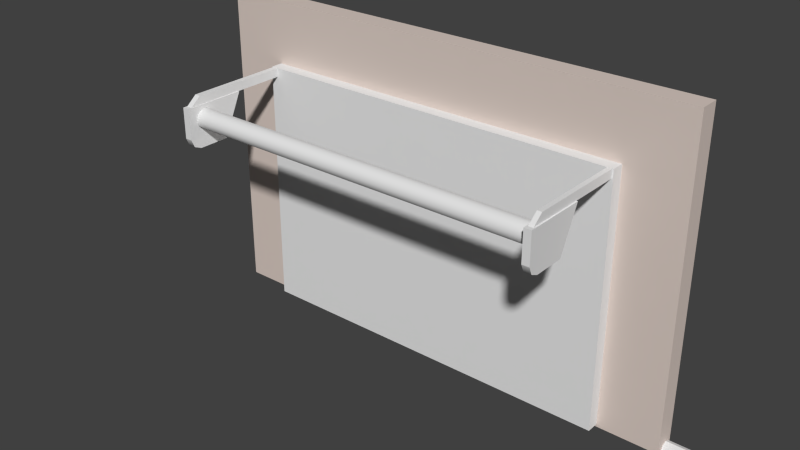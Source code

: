 # Source: uploads_files_139133_roller_shutters2_1_.blend  (saved by Blender 2.90.8; exported with 4.5.12 LTS)
import bpy
from mathutils import Matrix  # noqa: F401  (used for matrix-valued properties, if any)

bpy.ops.wm.read_factory_settings(use_empty=True)
scene = bpy.context.scene
scene.name = 'Scene'

# ---- collections
col_collection_1 = bpy.data.collections.new('Collection 1'); scene.collection.children.link(col_collection_1)

# ---- materials (node trees are filled in below, after node groups)
mat_wall_material = bpy.data.materials.new('Wall_material')
mat_wall_material.use_transparent_shadow = False
mat_wall_material.diffuse_color = (0.8, 0.621, 0.57, 1.0)
mat_building_02_door = bpy.data.materials.new('building_02_Door')
mat_building_02_door.alpha_threshold = 0.0
mat_building_02_door.use_transparent_shadow = False
mat_building_02_door.roughness = 0.5
mat_building_02_door.line_color = (0.0, 0.0, 0.0, 1.0)

# ---- material node trees
mat_wall_material.use_nodes = True; mat_wall_material.node_tree.nodes.clear()
_N = mat_wall_material.node_tree.nodes; _L = mat_wall_material.node_tree.links
n0 = _N.new('ShaderNodeBsdfPrincipled'); n0.name = 'Principled BSDF'; n0.location = (10, 300)
n0.distribution = 'GGX'
n0.subsurface_method = 'BURLEY'
n0.inputs[3].default_value = 1.45
n0.inputs[27].default_value = (0.0, 0.0, 0.0, 1.0)
n0.inputs[28].default_value = 1.0
n1 = _N.new('ShaderNodeOutputMaterial'); n1.name = 'Material Output'; n1.location = (1100, 160)
n2 = _N.new('ShaderNodeBsdfDiffuse'); n2.name = 'Diffuse BSDF'; n2.location = (200, 320)
n2.inputs[0].default_value = (0.765, 0.65, 0.588, 1.0)
n3 = _N.new('ShaderNodeBsdfAnisotropic'); n3.name = 'Glossy_0'; n3.location = (200, 0)
n3.distribution = 'GGX'
n4 = _N.new('ShaderNodeMixShader'); n4.name = 'Mix_0'; n4.location = (500, 160)
n4.inputs[0].default_value = 0.1
n5 = _N.new('ShaderNodeNewGeometry'); n5.name = 'Input_1'; n5.location = (-80, -70)
n6 = _N.new('ShaderNodeBsdfDiffuse'); n6.name = 'Diffuse_1'; n6.location = (200, -280)
n6.inputs[0].default_value = (0.3, 0.3, 0.3, 1.0)
n7 = _N.new('ShaderNodeMixShader'); n7.name = 'Mix_1'; n7.location = (800, -70)
_L.new(n2.outputs[0], n4.inputs[1])
_L.new(n3.outputs[0], n4.inputs[2])
_L.new(n5.outputs[6], n7.inputs[0])
_L.new(n6.outputs[0], n7.inputs[2])
_L.new(n4.outputs[0], n7.inputs[1])
_L.new(n7.outputs[0], n1.inputs[0])
n1.is_active_output = True

# ---- world
world_world = bpy.data.worlds.new('World'); scene.world = world_world
world_world.color = (0.05088, 0.05088, 0.05088)
world_world.use_sun_shadow = False
world_world.sun_shadow_jitter_overblur = 0.0
world_world.cycles.sampling_method = 'MANUAL'
world_world.cycles.sample_map_resolution = 256

# ---- meshes
me_room = bpy.data.meshes.new('Room')
me_room.from_pydata([(-5.0, -0.2, 3.2), (-5.0, -0.2, 0.0), (0.0, -0.2, 3.2), (0.0, -0.2, 0.0)], [], [(0, 1, 3, 2)])
_uv = me_room.uv_layers.new(name='UVMap')
_uv.uv.foreach_set('vector', [0.9999, 0.64, 0.9999, 8.007e-05, 7.999e-05, 7.999e-05, 7.999e-05, 0.64])
me_room.materials.append(mat_wall_material)
me_room.use_remesh_fix_poles = True
me_room.use_remesh_preserve_attributes = False
me_room.use_mirror_vertex_groups = False
me_room.update()
me_cube_061 = bpy.data.meshes.new('Cube.061')
me_cube_061.from_pydata([(-4.42, 0.04882, -7.04e-09), (-0.6198, 0.04882, -7.04e-09), (-4.354, -1.424, 2.48), (-0.6794, -1.424, 2.48), (-4.42, 0.04882, 2.575), (-0.6198, 0.04882, 2.575), (-0.6928, 0.04882, 7.451e-09), (-0.6333, -1.424, 2.48), (-0.6928, -0.06788, 2.575), (-0.6928, -0.06788, 1.47e-08), (-4.347, -0.06788, 2.575), (-4.347, 0.04882, 2.409), (-4.347, 0.04882, 7.451e-09), (-4.42, -0.06788, -7.04e-09), (-0.6198, -0.06788, -7.04e-09), (-0.6198, -0.06788, 2.575), (-0.6928, -0.02421, 2.409), (-4.347, -0.02421, 2.409), (-4.347, -0.06788, 7.451e-09), (-4.412, -1.424, 2.48), (-4.354, -0.06788, 2.48), (-0.6794, -0.06788, 2.48), (-0.6928, 0.04882, 2.409), (-0.6333, -0.06788, 2.48), (-4.347, -0.04117, 2.575), (-0.6928, -0.04117, 2.575), (-4.412, -0.06788, 2.48), (-4.412, -0.06788, 2.567), (-0.6333, -0.06788, 2.567), (-4.42, -0.06788, 2.575), (-4.42, -1.431, 2.098), (-4.42, -1.038, 2.065), (-4.42, -1.464, 2.175), (-4.347, -1.464, 2.48), (-4.42, -1.354, 2.065), (-4.42, -0.8415, 2.48), (-4.42, -1.464, 2.48), (-4.347, -1.431, 2.098), (-4.347, -1.038, 2.065), (-4.347, -1.354, 2.065), (-4.347, -0.8415, 2.48), (-4.347, -1.464, 2.175), (-4.346, -1.182, 2.344), (-4.346, -1.201, 2.402), (-4.346, -1.251, 2.438), (-4.346, -1.312, 2.438), (-4.346, -1.362, 2.402), (-4.346, -1.381, 2.344), (-4.346, -1.362, 2.285), (-4.346, -1.312, 2.249), (-4.346, -1.251, 2.249), (-4.346, -1.201, 2.285), (-0.6897, -1.182, 2.344), (-0.6897, -1.201, 2.402), (-0.6897, -1.251, 2.438), (-0.6897, -1.312, 2.438), (-0.6897, -1.362, 2.402), (-0.6897, -1.381, 2.344), (-0.6897, -1.362, 2.285), (-0.6897, -1.312, 2.249), (-0.6897, -1.251, 2.249), (-0.6897, -1.201, 2.285), (-4.347, -0.8415, 2.48), (-4.347, -1.038, 2.065), (-4.42, -1.464, 2.48), (-4.347, -1.464, 2.175), (-4.347, -1.354, 2.065), (-4.347, -1.431, 2.098), (-4.42, -1.354, 2.065), (-4.42, -1.464, 2.175), (-4.42, -1.431, 2.098), (-4.42, -0.8415, 2.48), (-4.347, -1.464, 2.48), (-4.42, -1.038, 2.065), (-4.354, -0.06788, 2.567), (-0.6794, -0.06788, 2.567), (-4.412, -1.317, 2.567), (-0.6333, -1.317, 2.567), (-0.6794, -1.317, 2.567), (-4.354, -1.317, 2.567), (-0.6928, -1.038, 2.065), (-0.6928, -1.464, 2.48), (-0.6928, -0.8415, 2.48), (-0.6198, -1.038, 2.065), (-0.6198, -1.464, 2.48), (-0.6928, -0.8415, 2.48), (-0.6198, -0.8415, 2.48), (-0.6928, -1.464, 2.48), (-0.6928, -1.038, 2.065), (-0.6928, -1.354, 2.065), (-0.6928, -1.464, 2.175), (-0.6928, -1.431, 2.098), (-0.6198, -0.8415, 2.48), (-0.6198, -1.464, 2.48), (-0.6198, -1.038, 2.065), (-0.6198, -1.464, 2.175), (-0.6198, -1.354, 2.065), (-0.6198, -1.431, 2.098), (-0.6198, -1.464, 2.175), (-0.6198, -1.354, 2.065), (-0.6198, -1.431, 2.098), (-0.6928, -1.354, 2.065), (-0.6928, -1.464, 2.175), (-0.6928, -1.431, 2.098)], [], [(18, 12, 11, 17), (4, 11, 12, 0), (1, 5, 15, 14), (0, 12, 18, 13), (4, 24, 25, 5), (3, 78, 75, 21), (75, 78, 77, 28), (33, 38, 40), (37, 30, 34, 39), (41, 32, 30, 37), (36, 35, 31), (62, 63, 73, 71), (42, 52, 61, 51), (51, 61, 60, 50), (50, 60, 59, 49), (49, 59, 58, 48), (48, 58, 57, 47), (47, 57, 56, 46), (46, 56, 55, 45), (45, 55, 54, 44), (44, 54, 53, 43), (43, 53, 52, 42), (72, 62, 71, 64), (72, 64, 32, 41), (34, 73, 63, 39), (2, 79, 76, 19), (7, 77, 78, 3), (23, 28, 77, 7), (19, 76, 27, 26), (20, 74, 79, 2), (26, 20, 2, 19), (21, 23, 7, 3), (27, 76, 79, 74), (11, 22, 16, 17), (5, 22, 11, 4), (1, 6, 22, 5), (17, 16, 25, 24), (5, 25, 15), (17, 24, 10), (8, 25, 16), (33, 66, 38), (33, 65, 66), (87, 102, 98, 84), (103, 100, 98, 102), (93, 95, 96), (69, 36, 68), (36, 31, 68), (70, 69, 68), (94, 93, 96), (95, 97, 96), (65, 67, 66), (92, 93, 94), (13, 29, 4, 0), (9, 8, 16), (14, 9, 6, 1), (18, 17, 10), (13, 18, 10, 29), (15, 8, 9, 14), (6, 9, 16, 22), (4, 29, 24), (29, 10, 24), (25, 8, 15), (101, 99, 100, 103), (80, 81, 85), (82, 86, 83, 88), (87, 84, 86, 82), (99, 101, 88, 83), (80, 89, 81), (81, 89, 90), (89, 91, 90)])
me_cube_061.polygons.foreach_set('use_smooth', [0, 0, 0, 0, 0, 0, 0, 0, 1, 1, 0, 1, 1, 1, 1, 1, 1, 1, 1, 1, 1, 1, 1, 1, 1, 0, 0, 0, 0, 0, 0, 0, 0, 0, 0, 0, 0, 0, 0, 0, 0, 0, 1, 1, 0, 0, 0, 0, 0, 0, 0, 0, 0, 0, 0, 0, 0, 0, 0, 0, 0, 0, 1, 0, 1, 1, 1, 0, 0, 0])
_k = set([(0, 4), (0, 13), (1, 5), (1, 14), (2, 19), (3, 7), (4, 5), (6, 9), (6, 22), (8, 9), (10, 18), (11, 12), (11, 22), (12, 18), (20, 26), (21, 23), (27, 74), (28, 75), (32, 41), (34, 39), (62, 71), (63, 73), (64, 72), (76, 79), (77, 78), (82, 86), (83, 88), (84, 87), (98, 102), (99, 101)])
me_cube_061.attributes.new('sharp_edge', 'BOOLEAN', 'EDGE').data.foreach_set('value', [ (min(e.vertices), max(e.vertices)) in _k for e in me_cube_061.edges])
_uv = me_cube_061.uv_layers.new(name='UVMap')
_uv.uv.foreach_set('vector', [0.9854, 0.9814, 0.9854, 0.9867, 0.9359, 0.9867, 0.9359, 0.984, 0.9359, 0.9867, 0.9359, 0.9867, 0.9854, 0.9867, 0.9854, 0.9867, 0.8129, 0.9867, 0.8623, 0.9867, 0.8623, 0.9814, 0.8129, 0.9814, 0.9854, 0.9867, 0.9854, 0.9867, 0.9854, 0.9814, 0.9854, 0.9814, 0.9114, 0.9867, 0.9114, 0.984, 0.8868, 0.984, 0.8868, 0.9867, 0.8868, 0.9814, 0.8868, 0.9814, 0.8868, 0.9814, 0.8868, 0.9814, 0.8868, 0.9814, 0.8868, 0.9814, 0.8623, 0.9814, 0.8623, 0.9814, 0.0, 0.0, 0.0, 0.0, 0.0, 0.0, 0.0, 0.0, 0.0, 0.0, 0.0, 0.0, 0.0, 0.0, 0.0, 0.0, 0.0, 0.0, 0.0, 0.0, 0.0, 0.0, 0.0, 0.0, 0.0, 0.0, 0.0, 0.0, 0.0, 0.0, 0.0, 0.0, 0.0, 0.0, 0.0, 0.0, 0.0, 0.0, 0.0, 0.0, 0.0, 0.0, 0.0, 0.0, 0.0, 0.0, 0.0, 0.0, 0.0, 0.0, 0.0, 0.0, 0.0, 0.0, 0.0, 0.0, 0.0, 0.0, 0.0, 0.0, 0.0, 0.0, 0.0, 0.0, 0.0, 0.0, 0.0, 0.0, 0.0, 0.0, 0.0, 0.0, 0.0, 0.0, 0.0, 0.0, 0.0, 0.0, 0.0, 0.0, 0.0, 0.0, 0.0, 0.0, 0.0, 0.0, 0.0, 0.0, 0.0, 0.0, 0.0, 0.0, 0.0, 0.0, 0.0, 0.0, 0.0, 0.0, 0.0, 0.0, 0.0, 0.0, 0.0, 0.0, 0.0, 0.0, 0.0, 0.0, 0.0, 0.0, 0.0, 0.0, 0.0, 0.0, 0.0, 0.0, 0.0, 0.0, 0.0, 0.0, 0.0, 0.0, 0.0, 0.0, 0.0, 0.0, 0.0, 0.0, 0.0, 0.0, 0.0, 0.0, 0.0, 0.0, 0.0, 0.0, 0.0, 0.0, 0.0, 0.0, 0.9114, 0.9814, 0.9114, 0.9814, 0.9359, 0.9814, 0.9359, 0.9814, 0.8623, 0.9814, 0.8623, 0.9814, 0.8868, 0.9814, 0.8868, 0.9814, 0.8623, 0.9814, 0.8623, 0.9814, 0.8623, 0.9814, 0.8623, 0.9814, 0.9359, 0.9814, 0.9359, 0.9814, 0.9359, 0.9814, 0.9359, 0.9814, 0.9114, 0.9814, 0.9114, 0.9814, 0.9114, 0.9814, 0.9114, 0.9814, 0.9359, 0.9814, 0.9114, 0.9814, 0.9114, 0.9814, 0.9359, 0.9814, 0.8868, 0.9814, 0.8623, 0.9814, 0.8623, 0.9814, 0.8868, 0.9814, 0.9359, 0.9814, 0.9359, 0.9814, 0.9114, 0.9814, 0.9114, 0.9814, 0.9114, 0.9867, 0.8868, 0.9867, 0.8868, 0.984, 0.9114, 0.984, 0.8868, 0.9867, 0.8868, 0.9867, 0.9114, 0.9867, 0.9114, 0.9867, 0.8129, 0.9867, 0.8129, 0.9867, 0.8623, 0.9867, 0.8623, 0.9867, 0.8868, 0.984, 0.0, 0.0, 0.9114, 0.984, 0.0, 0.0, 0.8868, 0.9867, 0.8868, 0.984, 0.8623, 0.9814, 0.4434, 0.492, 0.9114, 0.9814, 0.9114, 0.984, 0.8868, 0.9814, 0.8868, 0.984, 0.8868, 0.9814, 0.0, 0.0, 0.0, 0.0, 0.0, 0.0, 0.0, 0.0, 0.0, 0.0, 0.0, 0.0, 0.0, 0.0, 0.0, 0.0, 0.0, 0.0, 0.0, 0.0, 0.0, 0.0, 0.0, 0.0, 0.0, 0.0, 0.0, 0.0, 0.0, 0.0, 0.0, 0.0, 0.0, 0.0, 0.0, 0.0, 0.0, 0.0, 0.0, 0.0, 0.0, 0.0, 0.0, 0.0, 0.0, 0.0, 0.0, 0.0, 0.0, 0.0, 0.0, 0.0, 0.0, 0.0, 0.0, 0.0, 0.0, 0.0, 0.0, 0.0, 0.0, 0.0, 0.0, 0.0, 0.0, 0.0, 0.0, 0.0, 0.0, 0.0, 0.0, 0.0, 0.0, 0.0, 0.0, 0.0, 0.9854, 0.9814, 0.9359, 0.9814, 0.9359, 0.9867, 0.9854, 0.9867, 0.8129, 0.9814, 0.8623, 0.9814, 0.8623, 0.984, 0.8129, 0.9814, 0.8129, 0.9814, 0.8129, 0.9867, 0.8129, 0.9867, 0.9854, 0.9814, 0.9359, 0.984, 0.9359, 0.9814, 0.9854, 0.9814, 0.9854, 0.9814, 0.9359, 0.9814, 0.9359, 0.9814, 0.8623, 0.9814, 0.8623, 0.9814, 0.8129, 0.9814, 0.8129, 0.9814, 0.8129, 0.9867, 0.8129, 0.9814, 0.8623, 0.984, 0.8623, 0.9867, 0.9359, 0.9867, 0.9359, 0.9814, 0.9114, 0.984, 0.9359, 0.9814, 0.9114, 0.9814, 0.9114, 0.984, 0.8868, 0.984, 0.8868, 0.9814, 0.8623, 0.9814, 0.0, 0.0, 0.0, 0.0, 0.0, 0.0, 0.0, 0.0, 0.0, 0.0, 0.0, 0.0, 0.0, 0.0, 0.0, 0.0, 0.0, 0.0, 0.0, 0.0, 0.0, 0.0, 0.0, 0.0, 0.0, 0.0, 0.0, 0.0, 0.0, 0.0, 0.0, 0.0, 0.0, 0.0, 0.0, 0.0, 0.0, 0.0, 0.0, 0.0, 0.0, 0.0, 0.0, 0.0, 0.0, 0.0, 0.0, 0.0, 0.0, 0.0, 0.0, 0.0, 0.0, 0.0, 0.0, 0.0])
_uv.active_render = True
_uv = me_cube_061.uv_layers.new(name='UVMap_Detail')
_uv.uv.foreach_set('vector', [0.8108, 0.6975, 0.8113, 0.7319, 0.1016, 0.7428, 0.1013, 0.7213, 0.05138, 0.6533, 0.09989, 0.631, 0.8096, 0.6201, 0.8099, 0.6416, 0.81, 0.5974, 0.02899, 0.6094, 0.02846, 0.5737, 0.8044, 0.5672, 0.8099, 0.6416, 0.8314, 0.6413, 0.832, 0.6756, 0.8104, 0.676, -0.001028, 0.4408, 0.01818, 0.4172, 0.9793, 0.4172, 0.9985, 0.4408, 0.981, 0.896, 0.9563, 0.8656, 0.9553, 0.5114, 0.9799, 0.5113, 0.9553, 0.5114, 0.9563, 0.8656, 0.9432, 0.8656, 0.9422, 0.5115, 0.8265, 0.91, 0.7087, 0.7897, 0.826, 0.7335, 0.4102, 0.9309, 0.4101, 0.9017, 0.4438, 0.9016, 0.4439, 0.9308, 0.3765, 0.931, 0.3764, 0.9018, 0.4101, 0.9017, 0.4102, 0.9309, 0.009076, 0.8857, 0.008585, 0.7093, 0.1263, 0.7648, 0.5037, 0.9314, 0.6874, 0.9309, 0.6875, 0.9601, 0.5038, 0.9606, -0.001027, 0.2272, 0.9606, 0.2272, 0.9606, 0.2434, -0.001028, 0.2434, -0.001028, 0.2434, 0.9606, 0.2434, 0.9606, 0.2596, -0.001028, 0.2596, -0.001028, 0.2596, 0.9606, 0.2596, 0.9606, 0.2758, -0.001028, 0.2758, -0.001028, 0.2758, 0.9606, 0.2758, 0.9606, 0.292, -0.001028, 0.292, -0.001028, 0.292, 0.9606, 0.292, 0.9606, 0.3081, -0.001028, 0.3081, -0.001028, 0.3081, 0.9606, 0.3081, 0.9606, 0.3243, -0.001028, 0.3243, -0.001028, 0.3243, 0.9606, 0.3243, 0.9606, 0.3405, -0.001028, 0.3405, -0.001028, 0.3405, 0.9606, 0.3405, 0.9606, 0.3567, -0.001028, 0.3567, -0.001028, 0.3567, 0.9606, 0.3567, 0.9606, 0.3729, -0.001028, 0.3729, -0.001027, 0.2111, 0.9606, 0.2111, 0.9606, 0.2272, -0.001027, 0.2272, 0.2546, 0.9321, 0.5037, 0.9314, 0.5038, 0.9606, 0.2547, 0.9613, 0.2546, 0.9314, 0.2545, 0.9021, 0.3764, 0.9018, 0.3765, 0.931, 0.4438, 0.9016, 0.57, 0.9012, 0.5701, 0.9305, 0.4439, 0.9308, 0.8526, 0.8943, 0.8771, 0.8637, 0.8899, 0.874, 0.8654, 0.9045, 0.9708, 0.9042, 0.9461, 0.8738, 0.9563, 0.8656, 0.981, 0.896, 0.9176, 0.5115, 0.9422, 0.5115, 0.9432, 0.8656, 0.9187, 0.8962, 0.9182, 0.8941, 0.8935, 0.8637, 0.8925, 0.5095, 0.9171, 0.5094, 0.8515, 0.5096, 0.8761, 0.5096, 0.8771, 0.8637, 0.8526, 0.8943, 0.8352, 0.5097, 0.8515, 0.5096, 0.8526, 0.8943, 0.8362, 0.8943, 0.9799, 0.5113, 0.993, 0.5113, 0.994, 0.8959, 0.981, 0.896, 0.8925, 0.5095, 0.8935, 0.8637, 0.8771, 0.8637, 0.8761, 0.5096, 0.01818, 0.4844, 0.9793, 0.4844, 0.9793, 0.5036, 0.01818, 0.5036, 0.9985, 0.4408, 0.9793, 0.4844, 0.01818, 0.4844, -0.001028, 0.4408, 0.81, 0.5974, 0.8103, 0.6195, 0.07961, 0.6308, 0.02899, 0.6094, 0.01818, 0.3733, 0.9793, 0.3733, 0.9793, 0.4172, 0.01818, 0.4172, 0.02899, 0.6094, 0.005867, 0.5824, 0.02846, 0.5737, 0.1013, 0.7213, 0.05237, 0.7171, 0.05225, 0.7092, 0.0285, 0.5515, 0.02851, 0.5434, 0.07897, 0.5383, 0.8265, 0.91, 0.7089, 0.8791, 0.7087, 0.7897, 0.8265, 0.91, 0.7402, 0.9102, 0.7089, 0.8791, 0.4384, 0.9616, 0.5602, 0.9612, 0.5603, 0.9905, 0.4385, 0.9908, 0.594, 0.9611, 0.594, 0.9904, 0.5603, 0.9905, 0.5602, 0.9612, 0.703, 0.9207, 0.6167, 0.9209, 0.5854, 0.8898, 0.09538, 0.8855, 0.009076, 0.8857, 0.1265, 0.8542, 0.009076, 0.8857, 0.1263, 0.7648, 0.1265, 0.8542, 0.1174, 0.8763, 0.09538, 0.8855, 0.1265, 0.8542, 0.5851, 0.8004, 0.703, 0.9207, 0.5854, 0.8898, 0.6167, 0.9209, 0.5946, 0.9119, 0.5854, 0.8898, 0.7402, 0.9102, 0.7181, 0.9011, 0.7089, 0.8791, 0.7025, 0.7443, 0.703, 0.9207, 0.5851, 0.8004, 0.8104, 0.676, 0.05192, 0.6877, 0.05138, 0.6533, 0.8099, 0.6416, 0.8122, 0.5529, 0.0285, 0.5515, 0.07897, 0.5383, 0.8044, 0.5672, 0.8122, 0.5529, 0.8306, 0.5858, 0.81, 0.5974, 0.8108, 0.6975, 0.1013, 0.7213, 0.05225, 0.7092, 0.8104, 0.676, 0.8108, 0.6975, 0.05225, 0.7092, 0.05192, 0.6877, 0.02846, 0.5737, 0.0285, 0.5515, 0.8122, 0.5529, 0.8044, 0.5672, 0.8122, 0.5174, 0.8122, 0.5529, 0.07897, 0.5383, 0.07901, 0.5161, 0.05138, 0.6533, 0.05192, 0.6877, 0.03027, 0.6802, 0.05192, 0.6877, 0.03039, 0.688, 0.03027, 0.6802, 0.005867, 0.5824, 0.005318, 0.5741, 0.02846, 0.5737, 0.6277, 0.961, 0.6278, 0.9903, 0.594, 0.9904, 0.594, 0.9611, 0.2589, 0.8694, 0.138, 0.7522, 0.3145, 0.7517, 0.254, 0.9913, 0.2539, 0.9621, 0.4376, 0.9616, 0.4377, 0.9908, 0.00491, 0.992, 0.004828, 0.9628, 0.2539, 0.9621, 0.254, 0.9913, 0.6278, 0.9903, 0.6277, 0.961, 0.7539, 0.9607, 0.754, 0.9899, 0.2589, 0.8694, 0.1696, 0.8696, 0.138, 0.7522, 0.138, 0.7522, 0.1696, 0.8696, 0.1383, 0.8385, 0.1696, 0.8696, 0.1475, 0.8605, 0.1383, 0.8385])
me_cube_061.materials.append(mat_building_02_door)
me_cube_061.use_remesh_preserve_volume = False
me_cube_061.use_remesh_preserve_attributes = False
me_cube_061.use_mirror_vertex_groups = False
me_cube_061.update()
me_gartentor_part_002 = bpy.data.meshes.new('gartentor part.002')
me_gartentor_part_002.from_pydata([(-0.6928, -0.03986, 0.8249), (-4.347, -0.03986, 0.8249), (-0.6928, -0.09281, 0.7943), (-4.347, -0.09281, 0.7943), (-0.6928, -0.0392, 0.665), (-4.347, -0.03919, 0.665), (-0.6928, -0.09237, 0.6901), (-4.347, -0.09236, 0.69), (-0.7028, -0.03594, 0.675), (-0.7028, -0.03652, 0.8098), (-4.337, -0.03594, 0.675), (-4.337, -0.03652, 0.8098), (-0.7028, -0.09569, 0.6968), (-0.7028, -0.09608, 0.7876), (-4.337, -0.09569, 0.6967), (-4.337, -0.09608, 0.7876), (-0.6928, -0.02498, 0.745), (-4.347, -0.02497, 0.745), (-0.6928, -0.1071, 0.7422), (-4.347, -0.1071, 0.7422), (-0.7028, -0.01987, 0.7424), (-4.337, -0.01987, 0.7424), (-0.7028, -0.1123, 0.7422), (-4.337, -0.1122, 0.7421)], [], [(16, 0, 2, 18), (17, 5, 7, 19), (22, 23, 14, 12), (3, 2, 0, 1), (7, 5, 4, 6), (20, 8, 10, 21), (20, 9, 0, 16), (21, 10, 5, 17), (22, 12, 6, 18), (23, 15, 3, 19), (12, 14, 7, 6), (15, 13, 2, 3), (9, 11, 1, 0), (10, 8, 4, 5), (4, 16, 18, 6), (1, 17, 19, 3), (13, 15, 23, 22), (9, 20, 21, 11), (8, 20, 16, 4), (11, 21, 17, 1), (13, 22, 18, 2), (14, 23, 19, 7)])
_k = set([(0, 16), (1, 17), (2, 18), (3, 19), (4, 16), (5, 17), (6, 18), (7, 19), (8, 20), (9, 20), (10, 21), (11, 21), (12, 22), (13, 22), (14, 23), (15, 23)])
me_gartentor_part_002.attributes.new('sharp_edge', 'BOOLEAN', 'EDGE').data.foreach_set('value', [ (min(e.vertices), max(e.vertices)) in _k for e in me_gartentor_part_002.edges])
_uv = me_gartentor_part_002.uv_layers.new(name='UVMap')
_uv.uv.foreach_set('vector', [0.9838, 0.9814, 0.9854, 0.9814, 0.9854, 0.9814, 0.9838, 0.9814, 0.8144, 0.9814, 0.8159, 0.9814, 0.8159, 0.9814, 0.8144, 0.9814, 0.4925, 0.4907, 0.4082, 0.4907, 0.05391, 0.06446, 0.9205, 0.917, 0.0, 0.0, 0.9854, 0.9814, 0.0, 0.0, 0.8129, 0.9814, 0.0, 0.0, 0.8159, 0.9814, 0.0, 0.0, 0.9823, 0.9814, 0.492, 0.4921, 0.9192, 0.9188, 0.8154, 0.9806, 0.8135, 0.9801, 0.492, 0.4921, 0.06487, 0.06527, 0.0, 0.0, 0.4911, 0.4907, 0.8135, 0.9801, 0.8154, 0.9806, 0.8159, 0.9814, 0.8144, 0.9814, 0.4925, 0.4907, 0.9205, 0.917, 0.9854, 0.9814, 0.4927, 0.4907, 0.4082, 0.4907, 0.7625, 0.917, 0.8159, 0.9814, 0.408, 0.4907, 0.9205, 0.917, 0.05391, 0.06446, 0.0, 0.0, 0.9854, 0.9814, 0.7625, 0.917, 0.06439, 0.06446, 0.0, 0.0, 0.8159, 0.9814, 0.06487, 0.06527, 0.8116, 0.9795, 0.8129, 0.9814, 0.0, 0.0, 0.8154, 0.9806, 0.9192, 0.9188, 0.9823, 0.9814, 0.8159, 0.9814, 0.9823, 0.9814, 0.9838, 0.9814, 0.9838, 0.9814, 0.9823, 0.9814, 0.8129, 0.9814, 0.8144, 0.9814, 0.8144, 0.9814, 0.8129, 0.9814, 0.06439, 0.06446, 0.7625, 0.917, 0.4082, 0.4907, 0.4925, 0.4907, 0.06487, 0.06527, 0.492, 0.4921, 0.8135, 0.9801, 0.8116, 0.9795, 0.9192, 0.9188, 0.492, 0.4921, 0.4911, 0.4907, 0.9823, 0.9814, 0.8116, 0.9795, 0.8135, 0.9801, 0.8144, 0.9814, 0.8129, 0.9814, 0.06439, 0.06446, 0.4925, 0.4907, 0.4927, 0.4907, 0.0, 0.0, 0.05391, 0.06446, 0.4082, 0.4907, 0.408, 0.4907, 0.0, 0.0])
_uv.active_render = True
_uv = me_gartentor_part_002.uv_layers.new(name='UVMap_Detail')
_uv.uv.foreach_set('vector', [0.9974, 0.05945, 0.9974, 0.09707, 0.9833, 0.08278, 0.9833, 0.05824, 0.003315, 0.0592, 0.003321, 0.02157, 0.01734, 0.03345, 0.01734, 0.05798, 0.9806, 0.05824, 0.02013, 0.05798, 0.02013, 0.03662, 0.9806, 0.03687, 0.0175, 0.08285, 0.9832, 0.08314, 0.9832, 0.1119, 0.0175, 0.1116, 0.01748, 0.03309, 0.01749, 0.005442, 0.9832, 0.005661, 0.9832, 0.03332, 0.9675, 0.1516, 0.9675, 0.1834, 0.006106, 0.1829, 0.006107, 0.1511, 0.9675, 0.1516, 0.9675, 0.1199, 0.9703, 0.1127, 0.9702, 0.1504, 0.006107, 0.1511, 0.006106, 0.1829, 0.003385, 0.1877, 0.003348, 0.15, 0.9806, 0.05824, 0.9806, 0.03687, 0.9833, 0.03371, 0.9833, 0.05824, 0.02013, 0.05798, 0.02012, 0.07935, 0.01734, 0.08252, 0.01734, 0.05798, 0.9806, 0.03687, 0.02013, 0.03662, 0.01748, 0.03309, 0.9832, 0.03332, 0.02012, 0.07935, 0.9806, 0.07961, 0.9832, 0.08314, 0.0175, 0.08285, 0.9675, 0.1199, 0.006107, 0.1194, 0.003463, 0.1121, 0.9703, 0.1127, 0.006106, 0.1829, 0.9675, 0.1834, 0.9702, 0.1882, 0.003385, 0.1877, 0.9974, 0.02182, 0.9974, 0.05945, 0.9833, 0.05824, 0.9833, 0.03371, 0.00331, 0.09682, 0.003315, 0.0592, 0.01734, 0.05798, 0.01734, 0.08252, 0.9806, 0.07961, 0.02012, 0.07935, 0.02013, 0.05798, 0.9806, 0.05824, 0.9675, 0.1199, 0.9675, 0.1516, 0.006107, 0.1511, 0.006107, 0.1194, 0.9675, 0.1834, 0.9675, 0.1516, 0.9702, 0.1504, 0.9702, 0.1882, 0.006107, 0.1194, 0.006107, 0.1511, 0.003348, 0.15, 0.00331, 0.1122, 0.9806, 0.07961, 0.9806, 0.05824, 0.9833, 0.05824, 0.9833, 0.08278, 0.02013, 0.03662, 0.02013, 0.05798, 0.01734, 0.05798, 0.01734, 0.03345])
me_gartentor_part_002.materials.append(mat_building_02_door)
me_gartentor_part_002.use_remesh_preserve_volume = False
me_gartentor_part_002.use_remesh_preserve_attributes = False
me_gartentor_part_002.use_mirror_vertex_groups = False
me_gartentor_part_002.update()
me_cube = bpy.data.meshes.new('Cube')
me_cube.from_pydata([(-1.0, -1.0, 0.02047), (-1.0, -1.0, 2.02), (-1.0, 1.0, 0.02047), (-1.0, 1.0, 2.02), (1.0, -1.0, 0.02047), (1.0, -1.0, 2.02), (1.0, 1.0, 0.02047), (1.0, 1.0, 2.02)], [], [(0, 1, 3, 2), (2, 3, 7, 6), (6, 7, 5, 4), (4, 5, 1, 0), (2, 6, 4, 0), (7, 3, 1, 5)])
_uv = me_cube.uv_layers.new(name='UVMap')
_uv.uv.foreach_set('vector', [0.375, 0.0, 0.625, 0.0, 0.625, 0.25, 0.375, 0.25, 0.375, 0.25, 0.625, 0.25, 0.625, 0.5, 0.375, 0.5, 0.375, 0.5, 0.625, 0.5, 0.625, 0.75, 0.375, 0.75, 0.375, 0.75, 0.625, 0.75, 0.625, 1.0, 0.375, 1.0, 0.125, 0.5, 0.375, 0.5, 0.375, 0.75, 0.125, 0.75, 0.625, 0.5, 0.875, 0.5, 0.875, 0.75, 0.625, 0.75])
me_cube.use_remesh_fix_poles = True
me_cube.use_remesh_preserve_attributes = False
me_cube.use_mirror_vertex_groups = False
me_cube.update()
arm_armature_001 = bpy.data.armatures.new('Armature.001')  # bones are not reproduced

# ---- objects
ob_room = bpy.data.objects.new('Room', me_room)
ob_empty_033 = bpy.data.objects.new('Empty.033', None)
ob_cube_037 = bpy.data.objects.new('Cube.037', me_cube_061)
ob_armature = bpy.data.objects.new('Armature', arm_armature_001)
ob_gartentor_part_001 = bpy.data.objects.new('gartentor part.001', me_gartentor_part_002)
ob_gartentor_part_002 = bpy.data.objects.new('gartentor part.002', me_gartentor_part_002)
ob_gartentor_part_003 = bpy.data.objects.new('gartentor part.003', me_gartentor_part_002)
ob_gartentor_part_004 = bpy.data.objects.new('gartentor part.004', me_gartentor_part_002)
ob_gartentor_part_005 = bpy.data.objects.new('gartentor part.005', me_gartentor_part_002)
ob_gartentor_part_006 = bpy.data.objects.new('gartentor part.006', me_gartentor_part_002)
ob_gartentor_part_007 = bpy.data.objects.new('gartentor part.007', me_gartentor_part_002)
ob_gartentor_part_008 = bpy.data.objects.new('gartentor part.008', me_gartentor_part_002)
ob_gartentor_part_009 = bpy.data.objects.new('gartentor part.009', me_gartentor_part_002)
ob_gartentor_part_010 = bpy.data.objects.new('gartentor part.010', me_gartentor_part_002)
ob_gartentor_part_011 = bpy.data.objects.new('gartentor part.011', me_gartentor_part_002)
ob_gartentor_part_012 = bpy.data.objects.new('gartentor part.012', me_gartentor_part_002)
ob_gartentor_part_013 = bpy.data.objects.new('gartentor part.013', me_gartentor_part_002)
ob_gartentor_part_014 = bpy.data.objects.new('gartentor part.014', me_gartentor_part_002)
ob_gartentor_part_015 = bpy.data.objects.new('gartentor part.015', me_gartentor_part_002)
ob_gartentor_part = bpy.data.objects.new('gartentor part', me_gartentor_part_002)
ob_cube = bpy.data.objects.new('Cube', me_cube)

# ---- transforms, parenting, visibility, modifiers, constraints
ob_room.location = (2.52, 0.02295, 0.0)
ob_room.lineart.crease_threshold = 0.0
_m = ob_room.modifiers.new('Solidify', 'SOLIDIFY')
_m.thickness = 0.2
_m.use_even_offset = True
_m.use_quality_normals = True
_m = ob_room.modifiers.new('Boolean', 'BOOLEAN')
_m.object = ob_cube
_m.solver = 'FAST'
ob_empty_033.location = (0.0, 0.0, 0.0)
ob_empty_033.empty_image_offset = (0.0, 0.0)
ob_empty_033.lineart.crease_threshold = 0.0
ob_cube_037.parent = ob_empty_033
ob_cube_037.location = (2.52, 0.02295, 0.0)
ob_cube_037.lock_rotations_4d = False
ob_cube_037.empty_display_type = 'ARROWS'
ob_cube_037.lineart.crease_threshold = 0.0
_m = ob_cube_037.modifiers.new('Triangulate', 'TRIANGULATE')
_m.quad_method = 'BEAUTY'
_m = ob_cube_037.modifiers.new('EdgeSplit', 'EDGE_SPLIT')
_m.split_angle = 0.7854
ob_armature.parent = ob_cube_037
ob_armature.matrix_parent_inverse = Matrix(((1.0, -0.0, 0.0, -2.52), (-0.0, 1.0, -0.0, -0.02295), (0.0, -0.0, 1.0, -0.0), (-0.0, 0.0, -0.0, 1.0)))
ob_armature.location = (2.52, 0.02295, 0.0)
ob_armature.lineart.crease_threshold = 0.0
ob_gartentor_part_001.parent = ob_armature
ob_gartentor_part_001.matrix_parent_inverse = Matrix(((1.0, -1.374e-09, 1.376e-09, -1.193e-06), (-1.374e-09, 0.00124, 1.0, -0.82), (-1.376e-09, -1.0, 0.00124, -0.018), (0.0, -0.0, -0.0, 1.0)))
ob_gartentor_part_001.location = (2.52, 0.02295, 0.0)
ob_gartentor_part_001.lock_rotations_4d = False
ob_gartentor_part_001.empty_display_type = 'ARROWS'
ob_gartentor_part_001.lineart.crease_threshold = 0.0
_m = ob_gartentor_part_001.modifiers.new('Triangulate', 'TRIANGULATE')
_m.quad_method = 'BEAUTY'
_m = ob_gartentor_part_001.modifiers.new('EdgeSplit', 'EDGE_SPLIT')
_m.split_angle = 0.7854
ob_gartentor_part_002.parent = ob_armature
ob_gartentor_part_002.matrix_parent_inverse = Matrix(((1.0, 3.428e-10, -3.417e-10, -1.192e-06), (3.426e-10, -0.002755, 1.0, -0.9774), (3.418e-10, -1.0, -0.002755, -0.01473), (-0.0, 0.0, -0.0, 1.0)))
ob_gartentor_part_002.location = (2.52, 0.02252, 0.1573)
ob_gartentor_part_002.lock_rotations_4d = False
ob_gartentor_part_002.empty_display_type = 'ARROWS'
ob_gartentor_part_002.lineart.crease_threshold = 0.0
_m = ob_gartentor_part_002.modifiers.new('Triangulate', 'TRIANGULATE')
_m.quad_method = 'BEAUTY'
_m = ob_gartentor_part_002.modifiers.new('EdgeSplit', 'EDGE_SPLIT')
_m.split_angle = 0.7854
ob_gartentor_part_003.parent = ob_armature
ob_gartentor_part_003.matrix_parent_inverse = Matrix(((1.0, -1.691e-09, 1.694e-09, -1.194e-06), (-1.691e-09, 0.001978, 1.0, -1.135), (-1.694e-09, -1.0, 0.001978, -0.01935), (0.0, -0.0, -0.0, 1.0)))
ob_gartentor_part_003.location = (2.52, 0.02283, 0.3146)
ob_gartentor_part_003.lock_rotations_4d = False
ob_gartentor_part_003.empty_display_type = 'ARROWS'
ob_gartentor_part_003.lineart.crease_threshold = 0.0
_m = ob_gartentor_part_003.modifiers.new('Triangulate', 'TRIANGULATE')
_m.quad_method = 'BEAUTY'
_m = ob_gartentor_part_003.modifiers.new('EdgeSplit', 'EDGE_SPLIT')
_m.split_angle = 0.7854
ob_gartentor_part_004.parent = ob_armature
ob_gartentor_part_004.matrix_parent_inverse = Matrix(((1.0, 4.385e-09, -4.332e-09, -1.186e-06), (4.385e-09, -0.0121, 0.9999, -1.292), (4.332e-09, -0.9999, -0.0121, -0.003378), (-0.0, 0.0, -0.0, 1.0)))
ob_gartentor_part_004.location = (2.52, 0.02093, 0.4719)
ob_gartentor_part_004.lock_rotations_4d = False
ob_gartentor_part_004.empty_display_type = 'ARROWS'
ob_gartentor_part_004.lineart.crease_threshold = 0.0
_m = ob_gartentor_part_004.modifiers.new('Triangulate', 'TRIANGULATE')
_m.quad_method = 'BEAUTY'
_m = ob_gartentor_part_004.modifiers.new('EdgeSplit', 'EDGE_SPLIT')
_m.split_angle = 0.7854
ob_gartentor_part_005.parent = ob_armature
ob_gartentor_part_005.matrix_parent_inverse = Matrix(((1.0, -4.514e-09, 4.553e-09, -1.199e-06), (-4.514e-09, 0.008588, 1.0, -1.449), (-4.553e-09, -1.0, 0.008588, -0.0301), (0.0, -0.0, -0.0, 1.0)))
ob_gartentor_part_005.location = (2.52, 0.02228, 0.6292)
ob_gartentor_part_005.scale = (1.0, 1.0, 1.0)
ob_gartentor_part_005.lock_rotations_4d = False
ob_gartentor_part_005.empty_display_type = 'ARROWS'
ob_gartentor_part_005.lineart.crease_threshold = 0.0
_m = ob_gartentor_part_005.modifiers.new('Triangulate', 'TRIANGULATE')
_m.quad_method = 'BEAUTY'
_m = ob_gartentor_part_005.modifiers.new('EdgeSplit', 'EDGE_SPLIT')
_m.split_angle = 0.7854
ob_gartentor_part_006.parent = ob_armature
ob_gartentor_part_006.matrix_parent_inverse = Matrix(((1.0, -2.934e-09, 2.949e-09, -1.197e-06), (-2.935e-09, 0.004885, 1.0, -1.606), (-2.949e-09, -1.0, 0.004885, -0.02474), (0.0, -0.0, -0.0, 1.0)))
ob_gartentor_part_006.location = (2.52, 0.02305, 0.7865)
ob_gartentor_part_006.scale = (1.0, 1.0, 1.0)
ob_gartentor_part_006.lock_rotations_4d = False
ob_gartentor_part_006.empty_display_type = 'ARROWS'
ob_gartentor_part_006.lineart.crease_threshold = 0.0
_m = ob_gartentor_part_006.modifiers.new('Triangulate', 'TRIANGULATE')
_m.quad_method = 'BEAUTY'
_m = ob_gartentor_part_006.modifiers.new('EdgeSplit', 'EDGE_SPLIT')
_m.split_angle = 0.7854
ob_gartentor_part_007.parent = ob_armature
ob_gartentor_part_007.matrix_parent_inverse = Matrix(((1.0, 1.622e-09, -1.612e-09, -1.189e-06), (1.621e-09, -0.00572, 1.0, -1.764), (1.613e-09, -1.0, -0.00572, -0.007701), (-0.0, 0.0, -0.0, 1.0)))
ob_gartentor_part_007.location = (2.52, 0.02215, 0.9438)
ob_gartentor_part_007.lock_rotations_4d = False
ob_gartentor_part_007.empty_display_type = 'ARROWS'
ob_gartentor_part_007.lineart.crease_threshold = 0.0
_m = ob_gartentor_part_007.modifiers.new('Triangulate', 'TRIANGULATE')
_m.quad_method = 'BEAUTY'
_m = ob_gartentor_part_007.modifiers.new('EdgeSplit', 'EDGE_SPLIT')
_m.split_angle = 0.7854
ob_gartentor_part_008.parent = ob_armature
ob_gartentor_part_008.matrix_parent_inverse = Matrix(((1.0, -2.912e-09, 2.927e-09, -1.198e-06), (-2.913e-09, 0.004835, 1.0, -1.921), (-2.926e-09, -1.0, 0.004835, -0.02632), (0.0, -0.0, -0.0, 1.0)))
ob_gartentor_part_008.location = (2.52, 0.02291, 1.101)
ob_gartentor_part_008.scale = (1.0, 1.0, 1.0)
ob_gartentor_part_008.lock_rotations_4d = False
ob_gartentor_part_008.empty_display_type = 'ARROWS'
ob_gartentor_part_008.lineart.crease_threshold = 0.0
_m = ob_gartentor_part_008.modifiers.new('Triangulate', 'TRIANGULATE')
_m.quad_method = 'BEAUTY'
_m = ob_gartentor_part_008.modifiers.new('EdgeSplit', 'EDGE_SPLIT')
_m.split_angle = 0.7854
ob_gartentor_part_009.parent = ob_armature
ob_gartentor_part_009.matrix_parent_inverse = Matrix(((1.0, 8.228e-10, -8.185e-10, -1.19e-06), (8.217e-10, -0.003867, 1.0, -2.079), (8.196e-10, -1.0, -0.003867, -0.009601), (-0.0, 0.0, -0.0, 1.0)))
ob_gartentor_part_009.location = (2.52, 0.0223, 1.258)
ob_gartentor_part_009.lock_rotations_4d = False
ob_gartentor_part_009.empty_display_type = 'ARROWS'
ob_gartentor_part_009.lineart.crease_threshold = 0.0
_m = ob_gartentor_part_009.modifiers.new('Triangulate', 'TRIANGULATE')
_m.quad_method = 'BEAUTY'
_m = ob_gartentor_part_009.modifiers.new('EdgeSplit', 'EDGE_SPLIT')
_m.split_angle = 0.7854
ob_gartentor_part_010.parent = ob_armature
ob_gartentor_part_010.matrix_parent_inverse = Matrix(((1.0, -7.633e-10, 7.639e-10, -1.194e-06), (-7.64e-10, -0.0001815, 1.0, -2.236), (-7.631e-10, -1.0, -0.0001815, -0.01726), (0.0, 0.0, -0.0, 1.0)))
ob_gartentor_part_010.location = (2.52, 0.02227, 1.416)
ob_gartentor_part_010.lock_rotations_4d = False
ob_gartentor_part_010.empty_display_type = 'ARROWS'
ob_gartentor_part_010.lineart.crease_threshold = 0.0
_m = ob_gartentor_part_010.modifiers.new('Triangulate', 'TRIANGULATE')
_m.quad_method = 'BEAUTY'
_m = ob_gartentor_part_010.modifiers.new('EdgeSplit', 'EDGE_SPLIT')
_m.split_angle = 0.7854
ob_gartentor_part_011.parent = ob_armature
ob_gartentor_part_011.matrix_parent_inverse = Matrix(((1.0, 4.348e-09, -4.295e-09, -1.182e-06), (4.347e-09, -0.01201, 0.9999, -2.393), (4.296e-09, -0.9999, -0.01201, 0.009184), (-0.0, 0.0, -0.0, 1.0)))
ob_gartentor_part_011.location = (2.52, 0.02768, 1.573)
ob_gartentor_part_011.rotation_euler = (0.008897, -6.765e-15, -1.424e-14)
ob_gartentor_part_011.lock_rotations_4d = False
ob_gartentor_part_011.empty_display_type = 'ARROWS'
ob_gartentor_part_011.lineart.crease_threshold = 0.0
_m = ob_gartentor_part_011.modifiers.new('Triangulate', 'TRIANGULATE')
_m.quad_method = 'BEAUTY'
_m = ob_gartentor_part_011.modifiers.new('EdgeSplit', 'EDGE_SPLIT')
_m.split_angle = 0.7854
ob_gartentor_part_012.parent = ob_armature
ob_gartentor_part_012.matrix_parent_inverse = Matrix(((1.0, 3.071e-07, -1.652e-07, -7.424e-07), (3.071e-07, -0.5512, 0.8344, -2.165), (1.652e-07, -0.8344, -0.5512, 1.303), (-0.0, 0.0, -0.0, 1.0)))
ob_gartentor_part_012.location = (2.52, 0.3809, 1.863)
ob_gartentor_part_012.rotation_euler = (0.5866, 8.493e-15, 2.565e-15)
ob_gartentor_part_012.lock_rotations_4d = False
ob_gartentor_part_012.empty_display_type = 'ARROWS'
ob_gartentor_part_012.lineart.crease_threshold = 0.0
_m = ob_gartentor_part_012.modifiers.new('Triangulate', 'TRIANGULATE')
_m.quad_method = 'BEAUTY'
_m = ob_gartentor_part_012.modifiers.new('EdgeSplit', 'EDGE_SPLIT')
_m.split_angle = 0.7854
ob_gartentor_part_013.parent = ob_armature
ob_gartentor_part_013.matrix_parent_inverse = Matrix(((1.0, 7.903e-07, -5.893e-08, -1.073e-06), (7.903e-07, -0.9889, 0.1483, -0.6368), (5.893e-08, -0.1483, -0.9889, 2.481), (-0.0, 0.0, -0.0, 1.0)))
ob_gartentor_part_013.location = (2.52, 0.5552, 2.466)
ob_gartentor_part_013.rotation_euler = (1.423, 6.823e-14, -1.518e-13)
ob_gartentor_part_013.lock_rotations_4d = False
ob_gartentor_part_013.empty_display_type = 'ARROWS'
ob_gartentor_part_013.lineart.crease_threshold = 0.0
_m = ob_gartentor_part_013.modifiers.new('Triangulate', 'TRIANGULATE')
_m.quad_method = 'BEAUTY'
_m = ob_gartentor_part_013.modifiers.new('EdgeSplit', 'EDGE_SPLIT')
_m.split_angle = 0.7854
ob_gartentor_part_014.parent = ob_armature
ob_gartentor_part_014.matrix_parent_inverse = Matrix(((1.0, 8.572e-07, -1.608e-09, -1.306e-06), (8.572e-07, -1.0, 0.003753, -0.4287), (1.609e-09, -0.003753, -1.0, 2.547), (-0.0, 0.0, -0.0, 1.0)))
ob_gartentor_part_014.location = (2.52, 0.4002, 2.601)
ob_gartentor_part_014.rotation_euler = (1.587, -2.722e-14, -2.743e-13)
ob_gartentor_part_014.scale = (1.0, 1.0, 1.0)
ob_gartentor_part_014.lock_rotations_4d = False
ob_gartentor_part_014.empty_display_type = 'ARROWS'
ob_gartentor_part_014.lineart.crease_threshold = 0.0
_m = ob_gartentor_part_014.modifiers.new('Triangulate', 'TRIANGULATE')
_m.quad_method = 'BEAUTY'
_m = ob_gartentor_part_014.modifiers.new('EdgeSplit', 'EDGE_SPLIT')
_m.split_angle = 0.7854
ob_gartentor_part_015.parent = ob_armature
ob_gartentor_part_015.matrix_parent_inverse = Matrix(((1.0, 8.567e-07, -2.19e-09, -1.408e-06), (8.567e-07, -1.0, 0.005113, -0.5895), (2.19e-09, -0.005113, -1.0, 2.546), (-0.0, 0.0, -0.0, 1.0)))
ob_gartentor_part_015.location = (2.52, 0.2441, 2.578)
ob_gartentor_part_015.rotation_euler = (1.558, -1.507e-13, -1.492e-13)
ob_gartentor_part_015.scale = (1.0, 1.0, 1.0)
ob_gartentor_part_015.lock_rotations_4d = False
ob_gartentor_part_015.empty_display_type = 'ARROWS'
ob_gartentor_part_015.lineart.crease_threshold = 0.0
_m = ob_gartentor_part_015.modifiers.new('Triangulate', 'TRIANGULATE')
_m.quad_method = 'BEAUTY'
_m = ob_gartentor_part_015.modifiers.new('EdgeSplit', 'EDGE_SPLIT')
_m.split_angle = 0.7854
ob_gartentor_part.parent = ob_armature
ob_gartentor_part.matrix_parent_inverse = Matrix(((1.0, 1.906e-09, -1.894e-09, -1.191e-06), (1.906e-09, -0.006379, 1.0, -0.6628), (1.894e-09, -1.0, -0.006379, -0.01295), (-0.0, 0.0, -0.0, 1.0)))
ob_gartentor_part.location = (2.52, 0.02276, -0.1573)
ob_gartentor_part.lock_rotations_4d = False
ob_gartentor_part.empty_display_type = 'ARROWS'
ob_gartentor_part.lineart.crease_threshold = 0.0
_m = ob_gartentor_part.modifiers.new('Triangulate', 'TRIANGULATE')
_m.quad_method = 'BEAUTY'
_m = ob_gartentor_part.modifiers.new('EdgeSplit', 'EDGE_SPLIT')
_m.split_angle = 0.7854
ob_cube.parent = ob_empty_033
ob_cube.location = (0.0, -0.0915, 0.0)
ob_cube.scale = (1.904, 0.2122, 1.272)
ob_cube.lineart.crease_threshold = 0.0

# ---- collection membership
scene.collection.objects.link(ob_room)
col_collection_1.objects.link(ob_empty_033)
col_collection_1.objects.link(ob_cube_037)
col_collection_1.objects.link(ob_armature)
col_collection_1.objects.link(ob_gartentor_part_001)
col_collection_1.objects.link(ob_gartentor_part_002)
col_collection_1.objects.link(ob_gartentor_part_003)
col_collection_1.objects.link(ob_gartentor_part_004)
col_collection_1.objects.link(ob_gartentor_part_005)
col_collection_1.objects.link(ob_gartentor_part_006)
col_collection_1.objects.link(ob_gartentor_part_007)
col_collection_1.objects.link(ob_gartentor_part_008)
col_collection_1.objects.link(ob_gartentor_part_009)
col_collection_1.objects.link(ob_gartentor_part_010)
col_collection_1.objects.link(ob_gartentor_part_011)
col_collection_1.objects.link(ob_gartentor_part_012)
col_collection_1.objects.link(ob_gartentor_part_013)
col_collection_1.objects.link(ob_gartentor_part_014)
col_collection_1.objects.link(ob_gartentor_part_015)
col_collection_1.objects.link(ob_gartentor_part)
col_collection_1.objects.link(ob_cube)

# ---- scene / render settings (as saved in the file)
scene.frame_start = 1; scene.frame_end = 250; scene.frame_set(55)
scene.render.engine = 'BLENDER_EEVEE_NEXT'
scene.render.resolution_percentage = 50
scene.render.dither_intensity = 0.0
scene.cycles.use_denoising = False
scene.cycles.samples = 10
scene.cycles.sampling_pattern = 'TABULATED_SOBOL'
scene.cycles.light_sampling_threshold = 0.0
scene.cycles.use_adaptive_sampling = False
scene.cycles.use_light_tree = False
scene.cycles.blur_glossy = 0.0
scene.cycles.pixel_filter_type = 'GAUSSIAN'
scene.cycles.sample_clamp_indirect = 0.0
scene.view_settings.view_transform = 'Standard'
bpy.context.view_layer.update()

# ---- added for rendering (the .blend has no active camera and no usable light): camera, sun
cam_auto = bpy.data.cameras.new('AutoCamera')
cam_auto.lens = 50.0
cam_auto.sensor_width = 36.0
cam_auto.clip_end = 1000.0
ob_auto_camera = bpy.data.objects.new('AutoCamera', cam_auto)
scene.collection.objects.link(ob_auto_camera)
ob_auto_camera.location = (5.69908, -7.47514, 6.14342)
ob_auto_camera.rotation_euler = (1.09748, -7.21219e-08, 0.694738)
scene.camera = ob_auto_camera
light_auto_sun = bpy.data.lights.new('AutoSun', 'SUN')
light_auto_sun.energy = 3.0
light_auto_sun.angle = 0.0523599
ob_auto_sun = bpy.data.objects.new('AutoSun', light_auto_sun)
scene.collection.objects.link(ob_auto_sun)
ob_auto_sun.rotation_euler = (0.872665, 0.174533, 0.523599)
bpy.context.view_layer.update()
